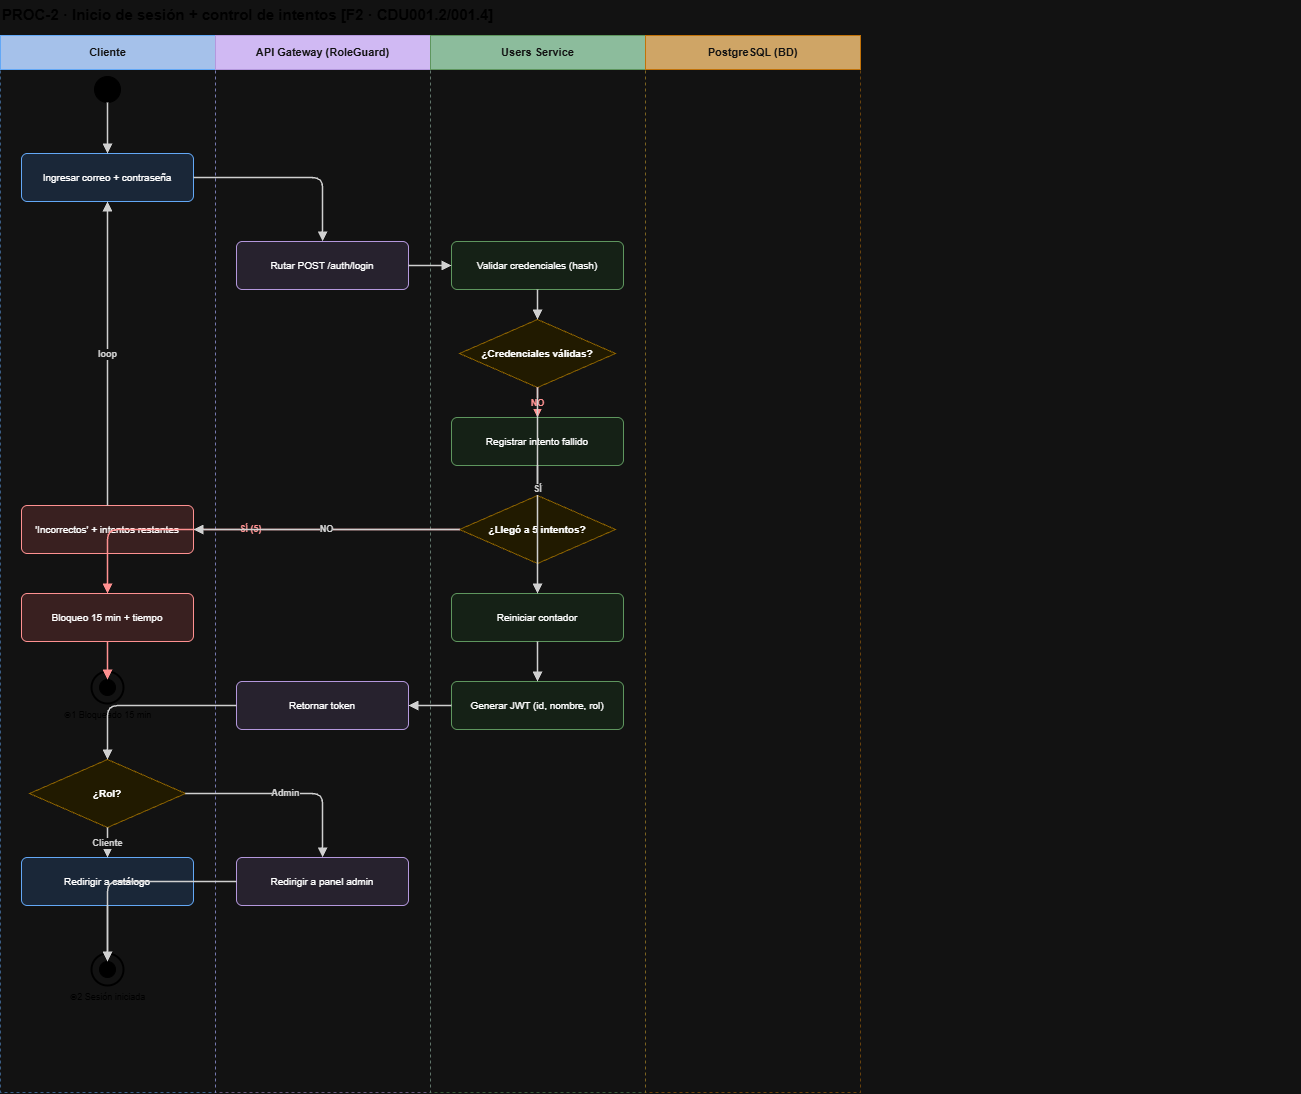

The diagram above was exported from draw.io. Its source (the exported page's mxGraphModel, read from the mxfile embedded in the PNG):
<mxGraphModel dx="2289" dy="1171" grid="0" gridSize="10" guides="1" tooltips="1" connect="1" arrows="1" fold="1" page="1" pageScale="1" pageWidth="940" pageHeight="1141" math="0" shadow="0">
  <root>
    <mxCell id="0" />
    <mxCell id="1" parent="0" />
    <mxCell id="P2t" parent="1" style="text;html=1;fontSize=15;fontStyle=1;fontColor=#222;" value="PROC-2 · Inicio de sesión + control de intentos  [F2 · CDU001.2/001.4]" vertex="1">
      <mxGeometry height="24" width="1300" x="40" y="8" as="geometry" />
    </mxCell>
    <mxCell id="P2L0" parent="1" style="rounded=0;whiteSpace=wrap;html=1;fillColor=#1A3A6A;strokeColor=#1565C0;fontColor=#FFFFFF;fontSize=11;fontStyle=1;" value="Cliente" vertex="1">
      <mxGeometry height="34" width="215" x="40" y="44" as="geometry" />
    </mxCell>
    <mxCell id="P2LB0" parent="1" style="rounded=0;html=1;fillColor=none;strokeColor=#1565C0;dashed=1;opacity=50;" value="" vertex="1">
      <mxGeometry height="1023" width="215" x="40" y="78" as="geometry" />
    </mxCell>
    <mxCell id="P2L1" parent="1" style="rounded=0;whiteSpace=wrap;html=1;fillColor=#43286B;strokeColor=#6A4A9A;fontColor=#FFFFFF;fontSize=11;fontStyle=1;" value="API Gateway (RoleGuard)" vertex="1">
      <mxGeometry height="34" width="215" x="255" y="44" as="geometry" />
    </mxCell>
    <mxCell id="P2LB1" parent="1" style="rounded=0;html=1;fillColor=none;strokeColor=#6A4A9A;dashed=1;opacity=50;" value="" vertex="1">
      <mxGeometry height="1023" width="215" x="255" y="78" as="geometry" />
    </mxCell>
    <mxCell id="P2L2" parent="1" style="rounded=0;whiteSpace=wrap;html=1;fillColor=#1E5631;strokeColor=#4A8A4A;fontColor=#FFFFFF;fontSize=11;fontStyle=1;" value="Users Service" vertex="1">
      <mxGeometry height="34" width="215" x="470" y="44" as="geometry" />
    </mxCell>
    <mxCell id="P2LB2" parent="1" style="rounded=0;html=1;fillColor=none;strokeColor=#4A8A4A;dashed=1;opacity=50;" value="" vertex="1">
      <mxGeometry height="1023" width="215" x="470" y="78" as="geometry" />
    </mxCell>
    <mxCell id="P2L3" parent="1" style="rounded=0;whiteSpace=wrap;html=1;fillColor=#7A4A00;strokeColor=#D67A00;fontColor=#FFFFFF;fontSize=11;fontStyle=1;" value="PostgreSQL (BD)" vertex="1">
      <mxGeometry height="34" width="215" x="685" y="44" as="geometry" />
    </mxCell>
    <mxCell id="P2LB3" parent="1" style="rounded=0;html=1;fillColor=none;strokeColor=#D67A00;dashed=1;opacity=50;" value="" vertex="1">
      <mxGeometry height="1023" width="215" x="685" y="78" as="geometry" />
    </mxCell>
    <mxCell id="P2s" parent="1" style="ellipse;fillColor=#000;strokeColor=#000;html=1;" vertex="1">
      <mxGeometry height="26" width="26" x="134" y="85" as="geometry" />
    </mxCell>
    <mxCell id="P2B1" parent="1" style="rounded=1;whiteSpace=wrap;html=1;fillColor=#DBEAFE;strokeColor=#1565C0;fontSize=10;arcSize=12;" value="Ingresar correo + contraseña" vertex="1">
      <mxGeometry height="48" width="172" x="61" y="162" as="geometry" />
    </mxCell>
    <mxCell id="P2B2" parent="1" style="rounded=1;whiteSpace=wrap;html=1;fillColor=#EDE7F6;strokeColor=#6A4A9A;fontSize=10;arcSize=12;" value="Rutar POST /auth/login" vertex="1">
      <mxGeometry height="48" width="172" x="276" y="250" as="geometry" />
    </mxCell>
    <mxCell id="P2B3" parent="1" style="rounded=1;whiteSpace=wrap;html=1;fillColor=#E7F5E9;strokeColor=#4A8A4A;fontSize=10;arcSize=12;" value="Validar credenciales (hash)" vertex="1">
      <mxGeometry height="48" width="172" x="491" y="250" as="geometry" />
    </mxCell>
    <mxCell id="P2D1" parent="1" style="rhombus;whiteSpace=wrap;html=1;fillColor=#FFF7D6;strokeColor=#D6A700;fontSize=10;fontStyle=1;" value="¿Credenciales válidas?" vertex="1">
      <mxGeometry height="68" width="156" x="499" y="328" as="geometry" />
    </mxCell>
    <mxCell id="P2B4" parent="1" style="rounded=1;whiteSpace=wrap;html=1;fillColor=#E7F5E9;strokeColor=#4A8A4A;fontSize=10;arcSize=12;" value="Registrar intento fallido" vertex="1">
      <mxGeometry height="48" width="172" x="491" y="426" as="geometry" />
    </mxCell>
    <mxCell id="P2D2" parent="1" style="rhombus;whiteSpace=wrap;html=1;fillColor=#FFF7D6;strokeColor=#D6A700;fontSize=10;fontStyle=1;" value="¿Llegó a 5 intentos?" vertex="1">
      <mxGeometry height="68" width="156" x="499" y="504" as="geometry" />
    </mxCell>
    <mxCell id="P2B6" parent="1" style="rounded=1;whiteSpace=wrap;html=1;fillColor=#FFE2E2;strokeColor=#C62828;fontSize=10;arcSize=12;" value="'Incorrectos' + intentos restantes" vertex="1">
      <mxGeometry height="48" width="172" x="61" y="514" as="geometry" />
    </mxCell>
    <mxCell id="P2B5" parent="1" style="rounded=1;whiteSpace=wrap;html=1;fillColor=#FFE2E2;strokeColor=#C62828;fontSize=10;arcSize=12;" value="Bloqueo 15 min + tiempo" vertex="1">
      <mxGeometry height="48" width="172" x="61" y="602" as="geometry" />
    </mxCell>
    <mxCell id="P2f1o" parent="1" style="ellipse;fillColor=none;strokeColor=#000;strokeWidth=2;html=1;" vertex="1">
      <mxGeometry height="32" width="32" x="131" y="680" as="geometry" />
    </mxCell>
    <mxCell id="P2f1" parent="1" style="ellipse;fillColor=#000;strokeColor=#000;html=1;" vertex="1">
      <mxGeometry height="16" width="16" x="139" y="688" as="geometry" />
    </mxCell>
    <mxCell id="P2f1t" parent="1" style="text;html=1;fontSize=9;fontColor=#444;align=center;" value="◉1 Bloqueado 15 min" vertex="1">
      <mxGeometry height="14" width="160" x="67" y="712" as="geometry" />
    </mxCell>
    <mxCell id="P2B7" parent="1" style="rounded=1;whiteSpace=wrap;html=1;fillColor=#E7F5E9;strokeColor=#4A8A4A;fontSize=10;arcSize=12;" value="Reiniciar contador" vertex="1">
      <mxGeometry height="48" width="172" x="491" y="602" as="geometry" />
    </mxCell>
    <mxCell id="P2B8" parent="1" style="rounded=1;whiteSpace=wrap;html=1;fillColor=#E7F5E9;strokeColor=#4A8A4A;fontSize=10;arcSize=12;" value="Generar JWT (id, nombre, rol)" vertex="1">
      <mxGeometry height="48" width="172" x="491" y="690" as="geometry" />
    </mxCell>
    <mxCell id="P2B9" parent="1" style="rounded=1;whiteSpace=wrap;html=1;fillColor=#EDE7F6;strokeColor=#6A4A9A;fontSize=10;arcSize=12;" value="Retornar token" vertex="1">
      <mxGeometry height="48" width="172" x="276" y="690" as="geometry" />
    </mxCell>
    <mxCell id="P2D3" parent="1" style="rhombus;whiteSpace=wrap;html=1;fillColor=#FFF7D6;strokeColor=#D6A700;fontSize=10;fontStyle=1;" value="¿Rol?" vertex="1">
      <mxGeometry height="68" width="156" x="69" y="768" as="geometry" />
    </mxCell>
    <mxCell id="P2B10" parent="1" style="rounded=1;whiteSpace=wrap;html=1;fillColor=#DBEAFE;strokeColor=#1565C0;fontSize=10;arcSize=12;" value="Redirigir a catálogo" vertex="1">
      <mxGeometry height="48" width="172" x="61" y="866" as="geometry" />
    </mxCell>
    <mxCell id="P2B11" parent="1" style="rounded=1;whiteSpace=wrap;html=1;fillColor=#EDE7F6;strokeColor=#6A4A9A;fontSize=10;arcSize=12;" value="Redirigir a panel admin" vertex="1">
      <mxGeometry height="48" width="172" x="276" y="866" as="geometry" />
    </mxCell>
    <mxCell id="P2f2o" parent="1" style="ellipse;fillColor=none;strokeColor=#000;strokeWidth=2;html=1;" vertex="1">
      <mxGeometry height="32" width="32" x="131" y="962" as="geometry" />
    </mxCell>
    <mxCell id="P2f2" parent="1" style="ellipse;fillColor=#000;strokeColor=#000;html=1;" vertex="1">
      <mxGeometry height="16" width="16" x="139" y="970" as="geometry" />
    </mxCell>
    <mxCell id="P2f2t" parent="1" style="text;html=1;fontSize=9;fontColor=#444;align=center;" value="◉2 Sesión iniciada" vertex="1">
      <mxGeometry height="14" width="160" x="67" y="994" as="geometry" />
    </mxCell>
    <mxCell id="P2es_B1" edge="1" parent="1" source="P2s" style="edgeStyle=orthogonalEdgeStyle;rounded=1;html=1;endArrow=block;endFill=1;strokeColor=#222222;strokeWidth=1.5;fontSize=9;fontStyle=1;fontColor=#222222;" target="P2B1" value="">
      <mxGeometry relative="1" as="geometry" />
    </mxCell>
    <mxCell id="P2eB1_B2" edge="1" parent="1" source="P2B1" style="edgeStyle=orthogonalEdgeStyle;rounded=1;html=1;endArrow=block;endFill=1;strokeColor=#222222;strokeWidth=1.5;fontSize=9;fontStyle=1;fontColor=#222222;" target="P2B2" value="">
      <mxGeometry relative="1" as="geometry" />
    </mxCell>
    <mxCell id="P2eB2_B3" edge="1" parent="1" source="P2B2" style="edgeStyle=orthogonalEdgeStyle;rounded=1;html=1;endArrow=block;endFill=1;strokeColor=#222222;strokeWidth=1.5;fontSize=9;fontStyle=1;fontColor=#222222;" target="P2B3" value="">
      <mxGeometry relative="1" as="geometry" />
    </mxCell>
    <mxCell id="P2eB3_D1" edge="1" parent="1" source="P2B3" style="edgeStyle=orthogonalEdgeStyle;rounded=1;html=1;endArrow=block;endFill=1;strokeColor=#222222;strokeWidth=1.5;fontSize=9;fontStyle=1;fontColor=#222222;" target="P2D1" value="">
      <mxGeometry relative="1" as="geometry" />
    </mxCell>
    <mxCell id="P2eD1_B4" edge="1" parent="1" source="P2D1" style="edgeStyle=orthogonalEdgeStyle;rounded=1;html=1;endArrow=block;endFill=1;strokeColor=#C62828;strokeWidth=1.5;fontSize=9;fontStyle=1;fontColor=#C62828;" target="P2B4" value="NO">
      <mxGeometry relative="1" as="geometry" />
    </mxCell>
    <mxCell id="P2eB4_D2" edge="1" parent="1" source="P2B4" style="edgeStyle=orthogonalEdgeStyle;rounded=1;html=1;endArrow=block;endFill=1;strokeColor=#222222;strokeWidth=1.5;fontSize=9;fontStyle=1;fontColor=#222222;" target="P2D2" value="">
      <mxGeometry relative="1" as="geometry" />
    </mxCell>
    <mxCell id="P2eD2_B5" edge="1" parent="1" source="P2D2" style="edgeStyle=orthogonalEdgeStyle;rounded=1;html=1;endArrow=block;endFill=1;strokeColor=#C62828;strokeWidth=1.5;fontSize=9;fontStyle=1;fontColor=#C62828;" target="P2B5" value="SÍ (5)">
      <mxGeometry relative="1" as="geometry" />
    </mxCell>
    <mxCell id="P2eB5_f1" edge="1" parent="1" source="P2B5" style="edgeStyle=orthogonalEdgeStyle;rounded=1;html=1;endArrow=block;endFill=1;strokeColor=#C62828;strokeWidth=1.5;fontSize=9;fontStyle=1;fontColor=#C62828;" target="P2f1" value="">
      <mxGeometry relative="1" as="geometry" />
    </mxCell>
    <mxCell id="P2eD2_B6" edge="1" parent="1" source="P2D2" style="edgeStyle=orthogonalEdgeStyle;rounded=1;html=1;endArrow=block;endFill=1;strokeColor=#222222;strokeWidth=1.5;fontSize=9;fontStyle=1;fontColor=#222222;" target="P2B6" value="NO">
      <mxGeometry relative="1" as="geometry" />
    </mxCell>
    <mxCell id="P2eB6_B1" edge="1" parent="1" source="P2B6" style="edgeStyle=orthogonalEdgeStyle;rounded=1;html=1;endArrow=block;endFill=1;strokeColor=#222222;strokeWidth=1.5;fontSize=9;fontStyle=1;fontColor=#222222;" target="P2B1" value="loop">
      <mxGeometry relative="1" as="geometry" />
    </mxCell>
    <mxCell id="P2eD1_B7" edge="1" parent="1" source="P2D1" style="edgeStyle=orthogonalEdgeStyle;rounded=1;html=1;endArrow=block;endFill=1;strokeColor=#222222;strokeWidth=1.5;fontSize=9;fontStyle=1;fontColor=#222222;" target="P2B7" value="SÍ">
      <mxGeometry relative="1" as="geometry" />
    </mxCell>
    <mxCell id="P2eB7_B8" edge="1" parent="1" source="P2B7" style="edgeStyle=orthogonalEdgeStyle;rounded=1;html=1;endArrow=block;endFill=1;strokeColor=#222222;strokeWidth=1.5;fontSize=9;fontStyle=1;fontColor=#222222;" target="P2B8" value="">
      <mxGeometry relative="1" as="geometry" />
    </mxCell>
    <mxCell id="P2eB8_B9" edge="1" parent="1" source="P2B8" style="edgeStyle=orthogonalEdgeStyle;rounded=1;html=1;endArrow=block;endFill=1;strokeColor=#222222;strokeWidth=1.5;fontSize=9;fontStyle=1;fontColor=#222222;" target="P2B9" value="">
      <mxGeometry relative="1" as="geometry" />
    </mxCell>
    <mxCell id="P2eB9_D3" edge="1" parent="1" source="P2B9" style="edgeStyle=orthogonalEdgeStyle;rounded=1;html=1;endArrow=block;endFill=1;strokeColor=#222222;strokeWidth=1.5;fontSize=9;fontStyle=1;fontColor=#222222;" target="P2D3" value="">
      <mxGeometry relative="1" as="geometry" />
    </mxCell>
    <mxCell id="P2eD3_B10" edge="1" parent="1" source="P2D3" style="edgeStyle=orthogonalEdgeStyle;rounded=1;html=1;endArrow=block;endFill=1;strokeColor=#222222;strokeWidth=1.5;fontSize=9;fontStyle=1;fontColor=#222222;" target="P2B10" value="Cliente">
      <mxGeometry relative="1" as="geometry" />
    </mxCell>
    <mxCell id="P2eD3_B11" edge="1" parent="1" source="P2D3" style="edgeStyle=orthogonalEdgeStyle;rounded=1;html=1;endArrow=block;endFill=1;strokeColor=#222222;strokeWidth=1.5;fontSize=9;fontStyle=1;fontColor=#222222;" target="P2B11" value="Admin">
      <mxGeometry relative="1" as="geometry" />
    </mxCell>
    <mxCell id="P2eB10_f2" edge="1" parent="1" source="P2B10" style="edgeStyle=orthogonalEdgeStyle;rounded=1;html=1;endArrow=block;endFill=1;strokeColor=#222222;strokeWidth=1.5;fontSize=9;fontStyle=1;fontColor=#222222;" target="P2f2" value="">
      <mxGeometry relative="1" as="geometry" />
    </mxCell>
    <mxCell id="P2eB11_f2" edge="1" parent="1" source="P2B11" style="edgeStyle=orthogonalEdgeStyle;rounded=1;html=1;endArrow=block;endFill=1;strokeColor=#222222;strokeWidth=1.5;fontSize=9;fontStyle=1;fontColor=#222222;" target="P2f2" value="">
      <mxGeometry relative="1" as="geometry" />
    </mxCell>
  </root>
</mxGraphModel>